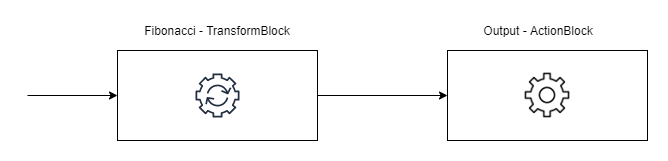

The diagram above was exported from draw.io. Its source (the exported page's mxGraphModel, read from the mxfile embedded in the PNG):
<mxGraphModel dx="1422" dy="762" grid="1" gridSize="10" guides="1" tooltips="1" connect="1" arrows="1" fold="1" page="1" pageScale="1" pageWidth="1100" pageHeight="850" math="0" shadow="0">
  <root>
    <mxCell id="0" />
    <mxCell id="1" parent="0" />
    <mxCell id="dxSmanPwvXP8CtvVUDTR-6" style="edgeStyle=orthogonalEdgeStyle;rounded=0;orthogonalLoop=1;jettySize=auto;html=1;entryX=0;entryY=0.5;entryDx=0;entryDy=0;" edge="1" parent="1" source="Hry1Y7KAMbaBVorJtXdb-15" target="dxSmanPwvXP8CtvVUDTR-3">
      <mxGeometry relative="1" as="geometry" />
    </mxCell>
    <mxCell id="Hry1Y7KAMbaBVorJtXdb-15" value="" style="rounded=0;whiteSpace=wrap;html=1;verticalAlign=top;" parent="1" vertex="1">
      <mxGeometry x="210" y="200" width="200" height="90" as="geometry" />
    </mxCell>
    <mxCell id="Hry1Y7KAMbaBVorJtXdb-13" value="" style="outlineConnect=0;fontColor=#232F3E;gradientColor=none;strokeColor=#232F3E;fillColor=#ffffff;dashed=0;verticalLabelPosition=bottom;verticalAlign=top;align=center;html=1;fontSize=12;fontStyle=0;aspect=fixed;shape=mxgraph.aws4.resourceIcon;resIcon=mxgraph.aws4.automation;" parent="1" vertex="1">
      <mxGeometry x="282.5" y="217.5" width="55" height="55" as="geometry" />
    </mxCell>
    <mxCell id="dxSmanPwvXP8CtvVUDTR-2" value="" style="endArrow=classic;html=1;entryX=0;entryY=0.5;entryDx=0;entryDy=0;" edge="1" parent="1" target="Hry1Y7KAMbaBVorJtXdb-15">
      <mxGeometry width="50" height="50" relative="1" as="geometry">
        <mxPoint x="120" y="245" as="sourcePoint" />
        <mxPoint x="170" y="220" as="targetPoint" />
      </mxGeometry>
    </mxCell>
    <mxCell id="dxSmanPwvXP8CtvVUDTR-3" value="" style="rounded=0;whiteSpace=wrap;html=1;" vertex="1" parent="1">
      <mxGeometry x="540" y="200" width="200" height="90" as="geometry" />
    </mxCell>
    <mxCell id="dxSmanPwvXP8CtvVUDTR-4" value="Fibonacci - TransformBlock" style="text;html=1;strokeColor=none;fillColor=none;align=center;verticalAlign=middle;whiteSpace=wrap;rounded=0;" vertex="1" parent="1">
      <mxGeometry x="220" y="170" width="180" height="20" as="geometry" />
    </mxCell>
    <mxCell id="dxSmanPwvXP8CtvVUDTR-5" value="Output - ActionBlock" style="text;html=1;strokeColor=none;fillColor=none;align=center;verticalAlign=middle;whiteSpace=wrap;rounded=0;" vertex="1" parent="1">
      <mxGeometry x="540" y="170" width="180" height="20" as="geometry" />
    </mxCell>
    <mxCell id="dxSmanPwvXP8CtvVUDTR-7" value="" style="shape=image;html=1;verticalAlign=top;verticalLabelPosition=bottom;labelBackgroundColor=#ffffff;imageAspect=0;aspect=fixed;image=https://cdn0.iconfinder.com/data/icons/web-user-interface-10/512/941-27-128.png" vertex="1" parent="1">
      <mxGeometry x="612.5" y="217.5" width="55" height="55" as="geometry" />
    </mxCell>
  </root>
</mxGraphModel>